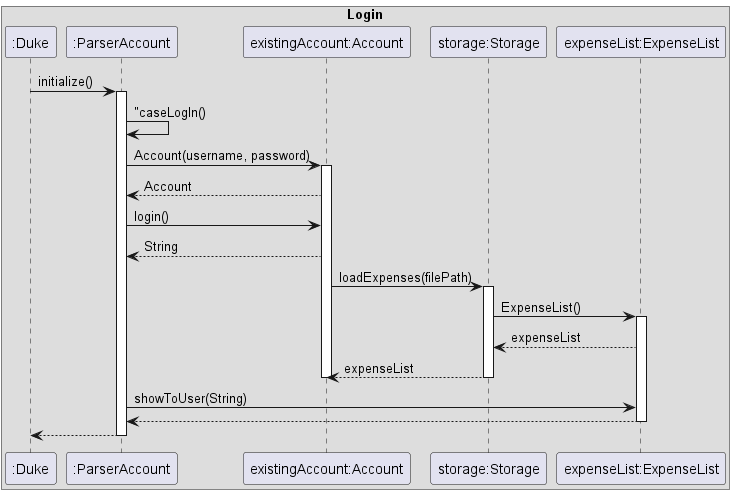

The diagram above was rendered by PlantUML. Its source (embedded in the PNG):
@startuml
box "Login"
participant ":Duke" as Duke
participant ":ParserAccount" as ParserAccount
participant "existingAccount:Account" as Account
participant "storage:Storage" as Storage
participant "expenseList:ExpenseList" as ExpenseList

Duke -> ParserAccount: initialize()
Activate ParserAccount
ParserAccount -> ParserAccount: "caseLogIn()
ParserAccount -> Account: Account(username, password)
Activate Account
Account --> ParserAccount: Account
ParserAccount -> Account: login()
Account --> ParserAccount: String
Account -> Storage: loadExpenses(filePath)
Activate Storage
Storage -> ExpenseList: ExpenseList()
Activate ExpenseList
ExpenseList --> Storage: expenseList
Storage --> Account: expenseList
Deactivate Storage
Deactivate Account
ParserAccount -> ExpenseList: showToUser(String)
ExpenseList --> ParserAccount
Deactivate ExpenseList
ParserAccount --> Duke
Deactivate ParserAccount
@enduml